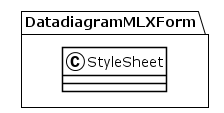

The diagram above was rendered by PlantUML. Its source (embedded in the PNG):
@startuml
!theme plain
package DatadiagramMLXForm {
class StyleSheet {
}
}
@enduml